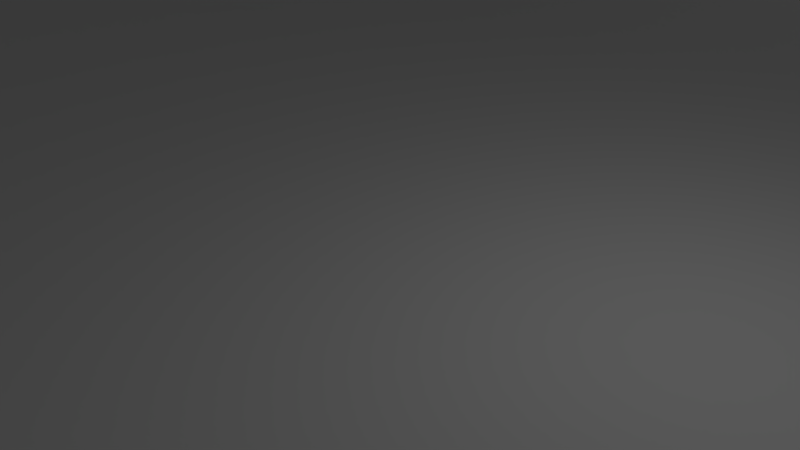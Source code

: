 # Source: Track01.blend  (saved by Blender 2.76.0; exported with 4.5.12 LTS)
import bpy
from mathutils import Matrix  # noqa: F401  (used for matrix-valued properties, if any)

bpy.ops.wm.read_factory_settings(use_empty=True)
scene = bpy.context.scene
scene.name = 'Scene'

# ---- collections
col_collection_1 = bpy.data.collections.new('Collection 1'); scene.collection.children.link(col_collection_1)

# ---- materials (node trees are filled in below, after node groups)
mat_material = bpy.data.materials.new('Material')
mat_material.alpha_threshold = 0.0
mat_material.use_transparent_shadow = False
mat_material.roughness = 0.5
mat_material.line_color = (0.0, 0.0, 0.0, 1.0)

# ---- material node trees

# ---- world
world_world = bpy.data.worlds.new('World'); scene.world = world_world
world_world.color = (0.05088, 0.05088, 0.05088)
world_world.use_sun_shadow = False
world_world.sun_shadow_jitter_overblur = 0.0
world_world.cycles.sampling_method = 'MANUAL'
world_world.cycles.sample_map_resolution = 256

# ---- cameras
cam_camera = bpy.data.cameras.new('Camera')
cam_camera.clip_end = 100.0
cam_camera.lens = 35.0
cam_camera.sensor_width = 32.0
cam_camera.sensor_height = 18.0
cam_camera.ortho_scale = 7.314
cam_camera.dof.focus_distance = 0.0
cam_camera.dof.aperture_fstop = 128.0

# ---- lights
light_lamp = bpy.data.lights.new('Lamp', 'POINT')
light_lamp.transmission_factor = 0.0
light_lamp.cutoff_distance = 30.0
light_lamp.energy = 100.0
light_lamp.shadow_buffer_clip_start = 1.001
light_lamp.shadow_soft_size = 0.1
light_lamp.shadow_maximum_resolution = 0.006
light_lamp.use_absolute_resolution = True
light_lamp.cycles.use_multiple_importance_sampling = False

# ---- meshes
me_cube = bpy.data.meshes.new('Cube')
me_cube.from_pydata([(41.03, -14.89, 3.194), (49.03, -10.63, 3.089), (51.86, -6.38, 2.973), (53.03, -2.127, 2.954), (27.82, -17.23, 3.194), (27.82, 17.23, 3.194), (41.03, 14.89, 3.194), (49.03, 10.63, 3.089), (51.86, 6.38, 2.973), (53.03, 2.127, 2.954), (53.62, 2.222, 1.096), (52.44, 6.667, 0.8687), (49.57, 11.11, 0.4494), (41.49, 15.56, 0.03708), (28.13, 18.0, 0.0), (28.13, -18.0, 0.0), (53.62, -2.222, 1.096), (52.44, -6.667, 0.8687), (49.57, -11.11, 0.4494), (41.49, -15.56, 0.03708), (66.36, 3.056, 2.968), (64.89, 9.167, 2.696), (60.5, 16.04, 1.81), (49.55, 21.39, 0.533), (28.54, 24.75, 1.0), (28.54, -24.75, 1.0), (66.36, -3.056, 2.968), (64.89, -9.167, 2.696), (60.5, -16.04, 1.81), (49.55, -21.39, 0.533), (67.59, 3.112, 5.392), (66.09, 9.336, 5.415), (61.62, 16.34, 5.488), (50.47, 21.78, 4.423), (29.07, 26.02, 4.622), (29.07, -26.02, 4.622), (67.59, -3.112, 5.392), (66.09, -9.336, 5.415), (61.62, -16.34, 4.322), (50.47, -21.78, 4.423), (39.8, -14.14, 3.194), (47.56, -10.1, 3.089), (50.31, -6.061, 2.973), (51.44, -2.02, 2.954), (26.98, -16.36, 3.194), (26.98, 16.36, 3.194), (39.8, 14.14, 3.194), (47.56, 10.1, 3.089), (50.31, 6.061, 2.973), (51.44, 2.02, 2.954), (38.61, -12.73, 0.1935), (46.13, -9.092, 0.08676), (48.8, -5.455, -0.02697), (49.9, -1.818, -0.0464), (26.17, -14.73, 0.1945), (26.17, 14.73, 0.1945), (38.61, 12.73, 0.1935), (46.13, 9.092, 0.08676), (48.8, 5.455, -0.02697), (49.9, 1.818, -0.0464), (68.94, 3.268, 5.392), (67.42, 9.803, 5.415), (62.85, 17.16, 5.488), (51.48, 22.87, 4.423), (29.65, 27.32, 4.622), (29.65, -27.32, 4.622), (68.94, -3.268, 5.392), (67.42, -9.803, 5.415), (62.85, -17.16, 4.322), (51.48, -22.87, 4.423), (71.01, 3.504, 11.23), (69.44, 10.51, 11.25), (64.73, 18.4, 11.32), (53.03, 24.53, 11.42), (30.54, 29.29, 11.62), (30.54, -29.29, 11.62), (71.01, -3.504, 11.23), (69.44, -10.51, 11.25), (64.73, -18.4, 11.32), (53.02, -24.53, 11.42), (0.0, -18.0, 0.0), (0.0, -17.23, 3.194), (0.0, -24.75, 1.0), (0.0, -26.02, 4.622), (0.0, -16.36, 3.194), (0.0, -14.73, 0.1945), (0.0, -27.32, 4.622), (0.0, -29.29, 11.62), (0.0, 18.0, 0.0), (0.0, 17.23, 3.194), (0.0, 24.75, 1.0), (0.0, 26.02, 4.622), (0.0, 16.36, 3.194), (0.0, 14.73, 0.1945), (0.0, 27.32, 4.622), (0.0, 29.29, 11.62), (70.05, 3.366, 0.2263), (68.45, 10.1, 0.249), (63.65, 17.67, 0.3217), (51.72, 23.56, 0.4229), (28.8, 28.14, 0.6224), (28.8, -28.14, 0.6224), (70.05, -3.366, 0.2263), (68.45, -10.1, 0.249), (63.65, -17.67, 0.3217), (51.72, -23.56, 0.4229), (0.0, -28.14, 0.6224), (0.0, 28.14, 0.6224), (0.0, -8.837, 0.1085), (0.0, -2.946, -0.003339), (0.0, 2.946, -0.003339), (0.0, 8.837, 0.1085), (26.17, -8.256, 0.09794), (26.17, -2.752, -0.003339), (26.17, 2.752, -0.003339), (26.17, 8.256, 0.09794), (38.61, -6.994, 0.07503), (38.61, -2.331, -0.003339), (38.61, 2.331, -0.003339), (38.61, 6.994, 0.07503), (46.13, -5.455, 0.05881), (46.13, -1.818, 0.04559), (46.13, 1.818, 0.04559), (46.13, 5.455, 0.05881), (60.73, -16.1, 2.338), (65.15, -9.202, 3.022), (28.57, 24.82, 1.213), (66.62, -3.067, 3.232), (28.57, -24.82, 1.213), (66.62, 3.067, 3.232), (65.15, 9.202, 3.022), (60.73, 16.1, 2.338), (49.75, 21.47, 1.35), (49.75, -21.47, 1.35), (0.0, -24.82, 1.213), (0.0, 24.82, 1.213), (62.44, -16.88, 4.322), (66.97, -9.647, 5.415), (29.46, 26.88, 4.622), (68.49, -3.216, 5.392), (29.46, -26.88, 4.622), (68.49, 3.216, 5.392), (66.97, 9.647, 5.415), (62.44, 16.88, 5.488), (51.14, 22.51, 4.423), (51.14, -22.51, 4.423), (0.0, -26.88, 4.622), (0.0, 26.88, 4.622)], [], [(11, 10, 20, 21), (12, 11, 21, 22), (13, 12, 22, 23), (14, 13, 23, 24), (18, 19, 29, 28), (19, 15, 25, 29), (17, 18, 28, 27), (88, 14, 24, 90), (16, 17, 27, 26), (10, 16, 26, 20), (125, 124, 38, 37), (135, 126, 34, 91), (127, 125, 37, 36), (129, 127, 36, 30), (130, 129, 30, 31), (131, 130, 31, 32), (132, 131, 32, 33), (126, 132, 33, 34), (124, 133, 39, 38), (133, 128, 35, 39), (16, 10, 9, 3), (10, 11, 8, 9), (11, 12, 7, 8), (12, 13, 6, 7), (13, 14, 5, 6), (19, 18, 1, 0), (15, 19, 0, 4), (18, 17, 2, 1), (17, 16, 3, 2), (80, 15, 4, 81), (7, 6, 46, 47), (0, 1, 41, 40), (81, 4, 44, 84), (3, 9, 49, 43), (8, 7, 47, 48), (4, 0, 40, 44), (6, 5, 45, 46), (2, 3, 43, 42), (9, 8, 48, 49), (1, 2, 42, 41), (44, 40, 50, 54), (46, 45, 55, 56), (42, 43, 53, 52), (49, 48, 58, 59), (41, 42, 52, 51), (47, 46, 56, 57), (40, 41, 51, 50), (84, 44, 54, 85), (43, 49, 59, 53), (48, 47, 57, 58), (137, 136, 68, 67), (147, 138, 64, 94), (139, 137, 67, 66), (141, 139, 66, 60), (142, 141, 60, 61), (143, 142, 61, 62), (144, 143, 62, 63), (138, 144, 63, 64), (136, 145, 69, 68), (145, 140, 65, 69), (63, 62, 72, 73), (64, 63, 73, 74), (68, 69, 79, 78), (69, 65, 75, 79), (67, 68, 78, 77), (94, 64, 74, 95), (66, 67, 77, 76), (60, 66, 76, 70), (61, 60, 70, 71), (62, 61, 71, 72), (65, 86, 87, 75), (140, 146, 86, 65), (128, 134, 83, 35), (15, 80, 82, 25), (45, 92, 93, 55), (5, 89, 92, 45), (14, 88, 89, 5), (60, 61, 97, 96), (68, 67, 103, 104), (64, 94, 107, 100), (65, 69, 105, 101), (61, 62, 98, 97), (67, 66, 102, 103), (62, 63, 99, 98), (66, 60, 96, 102), (65, 101, 106, 86), (69, 68, 104, 105), (63, 64, 100, 99), (54, 112, 108, 85), (50, 116, 112, 54), (51, 120, 116, 50), (51, 52, 120), (53, 121, 120, 52), (59, 122, 121, 53), (58, 123, 122, 59), (57, 123, 58), (57, 56, 119, 123), (123, 119, 118, 122), (118, 117, 121, 122), (117, 116, 120, 121), (113, 112, 116, 117), (109, 108, 112, 113), (111, 110, 114, 115), (55, 93, 111, 115), (56, 55, 115, 119), (119, 115, 114, 118), (117, 118, 114, 113), (109, 113, 114, 110), (25, 82, 134, 128), (29, 25, 128, 133), (28, 29, 133, 124), (24, 23, 132, 126), (23, 22, 131, 132), (22, 21, 130, 131), (21, 20, 129, 130), (20, 26, 127, 129), (26, 27, 125, 127), (90, 24, 126, 135), (27, 28, 124, 125), (35, 83, 146, 140), (39, 35, 140, 145), (38, 39, 145, 136), (34, 33, 144, 138), (33, 32, 143, 144), (32, 31, 142, 143), (31, 30, 141, 142), (30, 36, 139, 141), (36, 37, 137, 139), (91, 34, 138, 147), (37, 38, 136, 137)])
me_cube.materials.append(mat_material)
me_cube.use_remesh_preserve_volume = False
me_cube.use_remesh_preserve_attributes = False
me_cube.use_mirror_vertex_groups = False
me_cube.update()

# ---- objects
ob_cube = bpy.data.objects.new('Cube', me_cube)
ob_lamp = bpy.data.objects.new('Lamp', light_lamp)
ob_camera = bpy.data.objects.new('Camera', cam_camera)

# ---- transforms, parenting, visibility, modifiers, constraints
ob_cube.location = (0.0, 0.0, 0.0)
ob_cube.lock_rotations_4d = False
ob_cube.empty_display_type = 'ARROWS'
ob_cube.lineart.crease_threshold = 0.0
_m = ob_cube.modifiers.new('Mirror', 'MIRROR')
_m.use_clip = True
_m = ob_cube.modifiers.new('Subsurf', 'SUBSURF')
_m.uv_smooth = 'PRESERVE_CORNERS'
_m.levels = 4
_m.render_levels = 4
_m.show_only_control_edges = False
ob_lamp.location = (4.076, 1.005, 5.904)
ob_lamp.rotation_euler = (0.6503, 0.05522, 1.866)
ob_lamp.lock_rotations_4d = False
ob_lamp.empty_display_type = 'ARROWS'
ob_lamp.color = (0.0, 0.0, 0.0, 0.0)
ob_lamp.lineart.crease_threshold = 0.0
ob_camera.location = (7.481, -6.508, 5.344)
ob_camera.rotation_euler = (1.109, 0.01082, 0.8149)
ob_camera.lock_rotations_4d = False
ob_camera.empty_display_type = 'ARROWS'
ob_camera.color = (0.0, 0.0, 0.0, 0.0)
ob_camera.display_type = 'WIRE'
ob_camera.lineart.crease_threshold = 0.0

# ---- collection membership
col_collection_1.objects.link(ob_cube)
col_collection_1.objects.link(ob_lamp)
col_collection_1.objects.link(ob_camera)

# ---- scene / render settings (as saved in the file)
scene.camera = ob_camera
scene.frame_start = 1; scene.frame_end = 250; scene.frame_set(0)
scene.render.engine = 'BLENDER_EEVEE_NEXT'
scene.render.resolution_percentage = 50
scene.render.dither_intensity = 0.0
scene.cycles.use_denoising = False
scene.cycles.samples = 10
scene.cycles.sampling_pattern = 'TABULATED_SOBOL'
scene.cycles.light_sampling_threshold = 0.0
scene.cycles.use_adaptive_sampling = False
scene.cycles.use_light_tree = False
scene.cycles.blur_glossy = 0.0
scene.cycles.pixel_filter_type = 'GAUSSIAN'
scene.cycles.sample_clamp_indirect = 0.0
scene.view_settings.view_transform = 'Standard'
bpy.context.view_layer.update()
